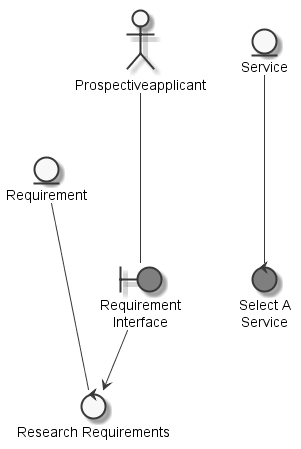

The diagram above was rendered by PlantUML. Its source (embedded in the PNG):
@startuml
	skinparam defaultTextAlignment center
	skinparam monochrome true

	entity "Requirement" as thingrequirement
	entity "Service" as thingservice
	actor "Prospectiveapplicant" as actorprospectiveapplicant
	boundary "Requirement\nInterface" as thingrequirementinterface #grey
	control "Research Requirements" as controlresearchrequirement
	control "Select A\nService" as controlselectservice #grey

	actorprospectiveapplicant --- thingrequirementinterface
	thingrequirement --- controlresearchrequirement
	thingrequirementinterface --> controlresearchrequirement
	thingservice --- controlselectservice

@enduml